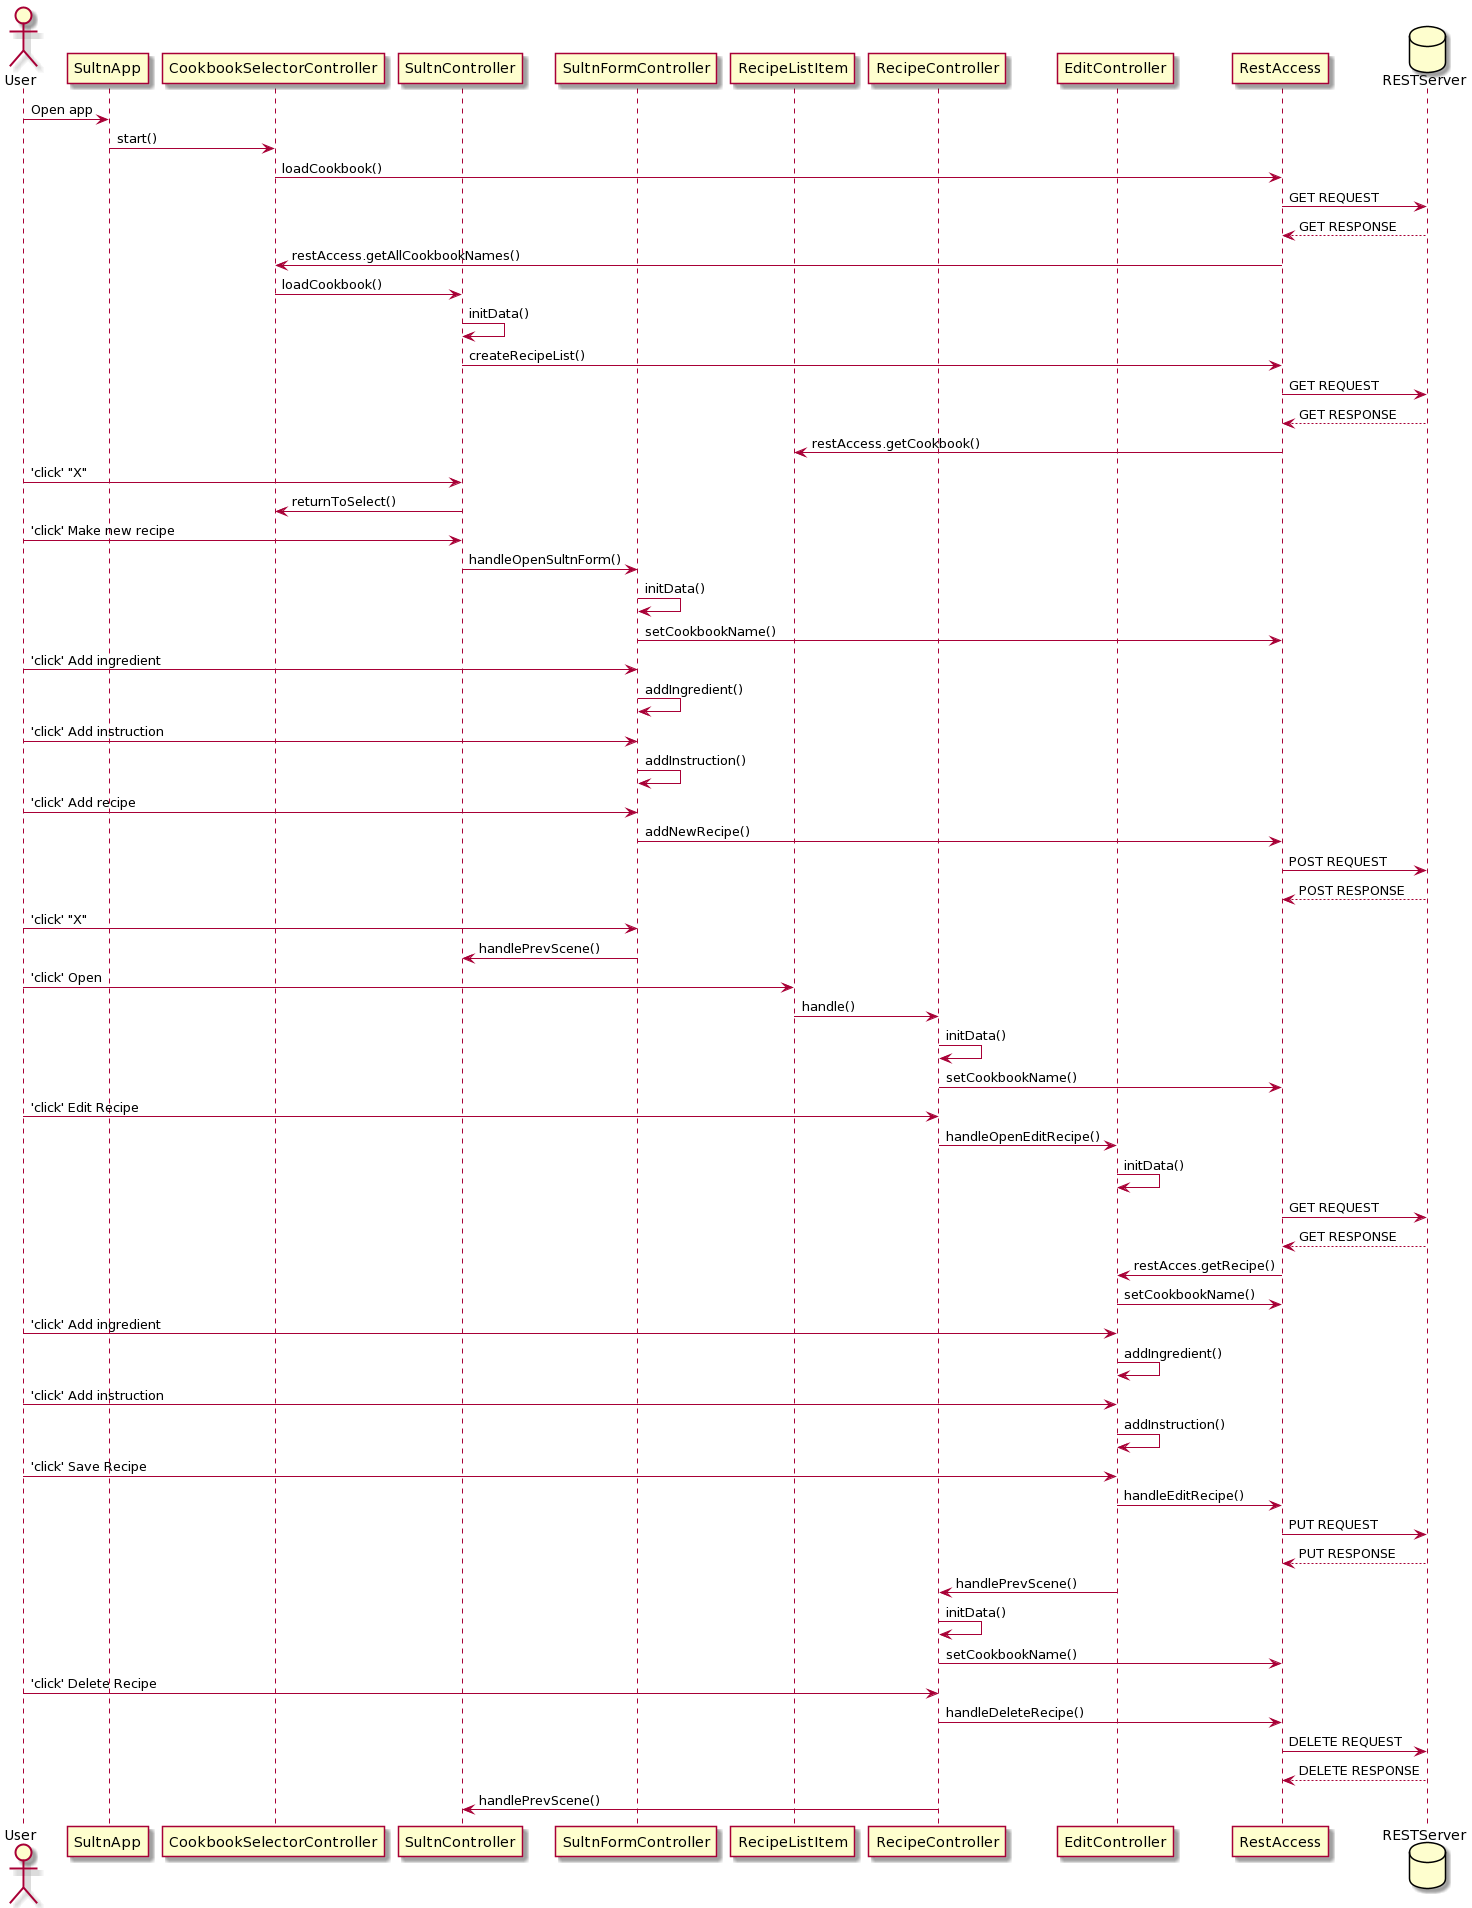

The diagram above was rendered by PlantUML. Its source (embedded in the PNG):
@startuml
actor User
participant SultnApp
participant CookbookSelectorController
participant SultnController
participant SultnFormController
participant RecipeListItem
participant RecipeController
participant EditController
participant RestAccess
database RESTServer


User -> SultnApp : Open app
SultnApp -> CookbookSelectorController : start()
CookbookSelectorController -> RestAccess : loadCookbook()
RestAccess -> RESTServer : GET REQUEST
RESTServer --> RestAccess : GET RESPONSE
RestAccess -> CookbookSelectorController : restAccess.getAllCookbookNames()
CookbookSelectorController -> SultnController : loadCookbook() 
SultnController -> SultnController : initData()
SultnController -> RestAccess: createRecipeList()
RestAccess -> RESTServer : GET REQUEST
RESTServer --> RestAccess : GET RESPONSE
RestAccess -> RecipeListItem : restAccess.getCookbook()

User -> SultnController : 'click' "X"
SultnController -> CookbookSelectorController : returnToSelect()

User -> SultnController : 'click' Make new recipe
SultnController -> SultnFormController : handleOpenSultnForm()
SultnFormController -> SultnFormController : initData()
SultnFormController -> RestAccess : setCookbookName()

User -> SultnFormController : 'click' Add ingredient
SultnFormController -> SultnFormController : addIngredient()

User -> SultnFormController : 'click' Add instruction
SultnFormController -> SultnFormController : addInstruction()

User -> SultnFormController : 'click' Add recipe
SultnFormController -> RestAccess : addNewRecipe()
RestAccess -> RESTServer : POST REQUEST
RESTServer --> RestAccess : POST RESPONSE

User -> SultnFormController : 'click' "X"
SultnFormController -> SultnController : handlePrevScene()

User -> RecipeListItem : 'click' Open
RecipeListItem -> RecipeController : handle() 
RecipeController -> RecipeController : initData()
RecipeController -> RestAccess : setCookbookName()

User -> RecipeController : 'click' Edit Recipe
RecipeController -> EditController : handleOpenEditRecipe()
EditController -> EditController : initData()
RestAccess -> RESTServer : GET REQUEST
RESTServer --> RestAccess : GET RESPONSE
RestAccess -> EditController : restAcces.getRecipe()
EditController -> RestAccess : setCookbookName()

User -> EditController : 'click' Add ingredient
EditController -> EditController : addIngredient()

User -> EditController : 'click' Add instruction
EditController -> EditController : addInstruction()

User -> EditController : 'click' Save Recipe
EditController -> RestAccess : handleEditRecipe()
RestAccess -> RESTServer : PUT REQUEST
RESTServer --> RestAccess : PUT RESPONSE
EditController -> RecipeController : handlePrevScene()
RecipeController -> RecipeController : initData()
RecipeController -> RestAccess : setCookbookName()

User -> RecipeController : 'click' Delete Recipe
RecipeController -> RestAccess : handleDeleteRecipe()
RestAccess -> RESTServer : DELETE REQUEST
RESTServer --> RestAccess : DELETE RESPONSE
RecipeController -> SultnController : handlePrevScene()
@enduml